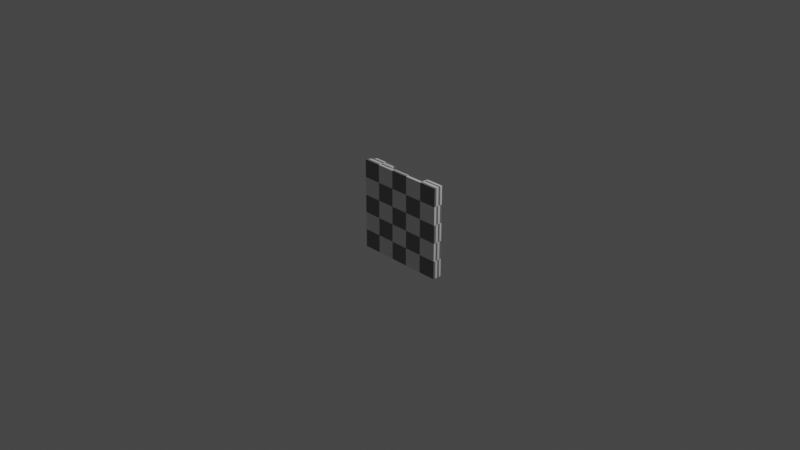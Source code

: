 # Source: RoofMesh1-3.blend  (saved by Blender 3.5.10; exported with 4.5.12 LTS)
import bpy
from mathutils import Matrix  # noqa: F401  (used for matrix-valued properties, if any)

bpy.ops.wm.read_factory_settings(use_empty=True)
scene = bpy.context.scene
scene.name = 'Scene'

# ---- collections
col_collection = bpy.data.collections.new('Collection'); scene.collection.children.link(col_collection)

# ---- materials (node trees are filled in below, after node groups)
mat_material = bpy.data.materials.new('Material')
mat_material.alpha_threshold = 0.0
mat_material.use_transparent_shadow = False
mat_material.line_color = (0.0, 0.0, 0.0, 1.0)

# ---- material node trees
mat_material.use_nodes = True; mat_material.node_tree.nodes.clear()
_N = mat_material.node_tree.nodes; _L = mat_material.node_tree.links
n0 = _N.new('ShaderNodeOutputMaterial'); n0.name = 'Material Output'; n0.location = (300, 300)
n1 = _N.new('ShaderNodeBsdfPrincipled'); n1.name = 'Principled BSDF'; n1.location = (10, 300)
n1.distribution = 'GGX'
n1.subsurface_method = 'RANDOM_WALK_SKIN'
n1.inputs[2].default_value = 0.4
n1.inputs[3].default_value = 1.45
n1.inputs[27].default_value = (0.0, 0.0, 0.0, 1.0)
n1.inputs[28].default_value = 1.0
n2 = _N.new('ShaderNodeTexChecker'); n2.name = 'Checker Texture'; n2.location = (-180, 280)
_L.new(n1.outputs[0], n0.inputs[0])
_L.new(n2.outputs[0], n1.inputs[0])
n0.is_active_output = True

# ---- world
world_world = bpy.data.worlds.new('World'); scene.world = world_world
world_world.use_nodes = True; world_world.node_tree.nodes.clear()
_N = world_world.node_tree.nodes; _L = world_world.node_tree.links
n0 = _N.new('ShaderNodeOutputWorld'); n0.name = 'World Output'; n0.location = (300, 300)
n1 = _N.new('ShaderNodeBackground'); n1.name = 'Background'; n1.location = (10, 300)
n1.inputs[0].default_value = (0.05088, 0.05088, 0.05088, 1.0)
_L.new(n1.outputs[0], n0.inputs[0])
n0.is_active_output = True
world_world.color = (0.05088, 0.05088, 0.05088)
world_world.use_sun_shadow = False
world_world.sun_shadow_jitter_overblur = 0.0

# ---- cameras
cam_camera = bpy.data.cameras.new('Camera')
cam_camera.clip_end = 100.0
cam_camera.ortho_scale = 7.314

# ---- lights
light_light = bpy.data.lights.new('Light', 'POINT')
light_light.transmission_factor = 0.0
light_light.energy = 1000.0
light_light.shadow_soft_size = 0.1
light_light.shadow_maximum_resolution = 0.006
light_light.use_absolute_resolution = True

# ---- meshes
me_cube = bpy.data.meshes.new('Cube')
me_cube.from_pydata([(0.5, 0.0, 0.5), (0.5, 0.1, 0.5), (0.5, 1.49e-08, -0.5), (0.5, 0.1, -0.5), (-0.5, 0.0, 0.5), (-0.4377, 0.1, 0.5), (-0.5, 1.49e-08, -0.5), (-0.4377, 0.1, -0.5), (-0.4135, 0.1, 0.4758), (-0.4135, 0.1, -0.4758), (0.4758, 0.1, 0.4758), (0.4758, 0.1, -0.4758), (0.2928, 0.1, 0.5), (-0.1667, 0.1, 0.5), (0.2928, 1.49e-08, -0.5), (-0.1667, 1.49e-08, -0.5), (-0.1667, 0.1, -0.5), (0.2928, 0.1, -0.5), (-0.1667, 0.0, 0.5), (0.2928, 0.0, 0.5), (0.3171, 0.1, 0.4758), (-0.1909, 0.1, 0.4758), (-0.1909, 0.1, -0.4758), (0.3171, 0.1, -0.4758), (0.2686, 0.04, -0.4758), (-0.1424, 0.04, -0.4758), (-0.1424, 0.04, 0.4758), (0.2686, 0.04, 0.4758), (-0.4377, 0.1, 0.5), (-0.4377, 0.1, -0.5), (0.5, 0.1, -0.5), (-0.1667, 0.1, 0.5), (0.2928, 0.1, -0.5), (0.5, 0.1, 0.5), (-0.4135, 0.06428, 0.4758), (-0.1667, 0.04, 0.5), (0.2928, 0.04, 0.5), (0.2928, 0.04, -0.5), (-0.1667, 0.04, -0.5), (0.2928, 0.1, 0.5), (-0.1667, 0.1, -0.5), (-0.4135, 0.06428, -0.4758), (-0.1909, 0.06428, 0.4758), (0.3171, 0.06428, -0.4758), (0.4758, 0.06428, -0.4758), (0.4758, 0.06428, 0.4758), (-0.1424, 0.005028, 0.4758), (0.2686, 0.005028, 0.4758), (0.2686, 0.005028, -0.4758), (-0.1424, 0.005028, -0.4758), (0.3171, 0.06428, 0.4758), (-0.1909, 0.06428, -0.4758), (-0.4048, 0.06428, 0.4096), (-0.4048, 0.06428, -0.06785), (-0.2619, 0.06428, 0.4096), (-0.2619, 0.06428, -0.06785), (-0.4048, 0.1295, 0.4096), (-0.4048, 0.1295, -0.06785), (-0.2619, 0.1295, 0.4096), (-0.2619, 0.1295, -0.06785)], [(36, 39), (37, 32), (35, 31), (38, 40)], [(16, 15, 6, 7), (7, 6, 4, 5), (1, 0, 2, 3), (12, 19, 0, 1), (15, 18, 4, 6), (12, 1, 33, 39), (8, 21, 42, 34), (16, 7, 29, 40), (7, 5, 28, 29), (1, 3, 30, 33), (3, 17, 32, 30), (15, 38, 37, 14), (23, 20, 50, 43), (14, 19, 36, 12, 39, 32, 17, 37), (5, 13, 31, 28), (18, 15, 38, 35), (2, 0, 19, 14), (19, 36, 35, 18), (5, 4, 18, 13), (14, 19, 36, 37), (3, 2, 14, 17), (27, 47, 46, 26), (18, 15, 38, 16, 40, 31, 13, 35), (8, 9, 29, 28), (21, 8, 28, 31), (23, 11, 30, 32), (11, 10, 33, 30), (26, 35, 36, 27), (24, 37, 38, 25), (10, 20, 39, 33), (25, 38, 35, 26), (9, 22, 40, 29), (27, 36, 37, 24), (22, 21, 31, 40), (20, 23, 32, 39), (50, 45, 44, 43), (51, 41, 53, 55), (48, 49, 46, 47), (22, 9, 41, 51), (25, 49, 48, 24), (11, 23, 43, 44), (24, 48, 47, 27), (20, 10, 45, 50), (10, 11, 44, 45), (21, 22, 51, 42), (9, 8, 34, 41), (26, 46, 49, 25), (14, 19, 18, 15), (55, 53, 57, 59), (41, 34, 52, 53), (34, 42, 54, 52), (42, 51, 55, 54), (56, 58, 59, 57), (53, 52, 56, 57), (54, 55, 59, 58), (52, 54, 58, 56)])
_uv = me_cube.uv_layers.new(name='UVMap')
_uv.uv.foreach_set('vector', [2.167, 1.0, 2.167, 0.0, 2.5, 0.0, 2.5, 1.0, -1.5, 1.0, -1.5, 1.192e-07, -0.5, 0.0, -0.5, 1.0, 0.5, 1.0, 0.5, 0.0, 1.5, 0.0, 1.5, 1.0, 0.1667, 1.0, 0.1667, 0.0, 0.5, 0.0, 0.5, 1.0, 0.6666, 0.9999, 0.6666, 0.0001002, 0.9999, 0.0001002, 0.9999, 0.9999, 0.1667, 1.0, 0.5, 1.0, 0.5, 1.0, 0.1667, 1.0, 0.02431, 0.02431, 0.3092, 0.02431, 0.3092, 0.02431, 0.02431, 0.02431, 2.167, 1.0, 2.5, 1.0, 2.5, 1.0, 2.167, 1.0, 0.0, 0.0, 0.0, 0.0, 0.0, 0.0, 0.0, 0.0, 0.0, 0.0, 0.0, 0.0, 0.0, 0.0, 0.0, 0.0, 1.5, 1.0, 1.833, 1.0, 1.833, 1.0, 1.5, 1.0, 0.0, 0.0, 0.0, 0.0, 0.0, 0.0, 0.0, 0.0, 0.6908, 0.9757, 0.6908, 0.02431, 0.6908, 0.02431, 0.6908, 0.9757, 0.3334, 0.9999, 0.3334, 0.0001001, 0.0, 0.0, 0.1667, 1.0, 0.1667, 1.0, 0.6666, 0.9999, 0.6666, 0.9999, 0.3334, 0.9999, -0.5, 1.0, -0.1667, 1.0, -0.1667, 1.0, -0.5, 1.0, 0.6666, 0.0001002, 0.6666, 0.9999, 0.6666, 0.9999, 0.6666, 0.0001002, 0.0001, 0.9999, 0.0001001, 0.0001, 0.3334, 0.0001001, 0.3334, 0.9999, 0.0, 0.0, 0.0, 0.0, 0.0, 0.0, 0.0, 0.0, -0.5, 1.0, -0.5, 0.0, -0.1667, 0.0, -0.1667, 1.0, 0.3334, 0.9999, 0.3334, 0.0001001, 0.3334, 0.0001001, 0.3334, 0.9999, 1.5, 1.0, 1.5, 0.0, 1.833, 0.0, 1.833, 1.0, 0.3576, 0.02431, 0.3576, 0.02431, 0.6424, 0.02431, 0.6424, 0.02431, 0.6666, 0.0001002, 0.6666, 0.9999, 0.0, 0.0, 2.167, 1.0, 2.167, 1.0, 0.3334, 0.0001, 0.3334, 0.0001, 0.0, 0.0, 0.02431, 0.02431, 0.02431, 0.9757, 0.0001, 0.9999, 0.0001, 0.0001, 0.3092, 0.02431, 0.02431, 0.02431, 0.0001, 0.0001, 0.3334, 0.0001, 0.6908, 0.9757, 0.9757, 0.9757, 0.9999, 0.9999, 0.6666, 0.9999, 0.9757, 0.9757, 0.9757, 0.02431, 0.9999, 0.0001, 0.9999, 0.9999, 0.6424, 0.02431, 0.6666, 0.0001002, 0.3334, 0.0001001, 0.3576, 0.02431, 0.3576, 0.9757, 0.3334, 0.9999, 0.6666, 0.9999, 0.6424, 0.9757, 0.9757, 0.02431, 0.6908, 0.02431, 0.6666, 0.0001, 0.9999, 0.0001, 0.6424, 0.9757, 0.6666, 0.9999, 0.6666, 0.0001002, 0.6424, 0.02431, 0.02431, 0.9757, 0.3092, 0.9757, 0.3334, 0.9999, 0.0001, 0.9999, 0.3576, 0.02431, 0.3334, 0.0001001, 0.3334, 0.9999, 0.3576, 0.9757, 0.3092, 0.9757, 0.3092, 0.02431, 0.3334, 0.0001, 0.3334, 0.9999, 0.6908, 0.02431, 0.6908, 0.9757, 0.6666, 0.9999, 0.6666, 0.0001, 0.6908, 0.02431, 0.9757, 0.02431, 0.9757, 0.9757, 0.6908, 0.9757, 0.3092, 0.9757, 0.02431, 0.9757, 0.02431, 0.9757, 0.3092, 0.9757, 0.3576, 0.9757, 0.6424, 0.9757, 0.6424, 0.02431, 0.3576, 0.02431, 0.3092, 0.9757, 0.02431, 0.9757, 0.02431, 0.9757, 0.3092, 0.9757, 0.6424, 0.9757, 0.6424, 0.9757, 0.3576, 0.9757, 0.3576, 0.9757, 0.9757, 0.9757, 0.6908, 0.9757, 0.6908, 0.9757, 0.9757, 0.9757, 0.3576, 0.9757, 0.3576, 0.9757, 0.3576, 0.02431, 0.3576, 0.02431, 0.6908, 0.02431, 0.9757, 0.02431, 0.9757, 0.02431, 0.6908, 0.02431, 0.9757, 0.02431, 0.9757, 0.9757, 0.9757, 0.9757, 0.9757, 0.02431, 0.3092, 0.02431, 0.3092, 0.9757, 0.3092, 0.9757, 0.3092, 0.02431, 0.02431, 0.9757, 0.02431, 0.02431, 0.02431, 0.02431, 0.02431, 0.9757, 0.6424, 0.02431, 0.6424, 0.02431, 0.6424, 0.9757, 0.6424, 0.9757, 0.0, 0.0, 0.0, 0.0, 0.6666, 0.0001002, 0.0, 0.0, 0.3092, 0.9757, 0.02431, 0.9757, 0.02431, 0.9757, 0.3092, 0.9757, 0.02431, 0.9757, 0.02431, 0.02431, 0.02431, 0.02431, 0.02431, 0.9757, 0.02431, 0.02431, 0.3092, 0.02431, 0.3092, 0.02431, 0.02431, 0.02431, 0.3092, 0.02431, 0.3092, 0.9757, 0.3092, 0.9757, 0.3092, 0.02431, 0.02431, 0.02431, 0.3092, 0.02431, 0.3092, 0.9757, 0.02431, 0.9757, 0.02431, 0.9757, 0.02431, 0.02431, 0.02431, 0.02431, 0.02431, 0.9757, 0.3092, 0.02431, 0.3092, 0.9757, 0.3092, 0.9757, 0.3092, 0.02431, 0.02431, 0.02431, 0.3092, 0.02431, 0.3092, 0.02431, 0.02431, 0.02431])
me_cube.materials.append(mat_material)
me_cube.use_mirror_vertex_groups = False
me_cube.update()

# ---- objects
ob_cube = bpy.data.objects.new('Cube', me_cube)
ob_light = bpy.data.objects.new('Light', light_light)
ob_camera = bpy.data.objects.new('Camera', cam_camera)

# ---- transforms, parenting, visibility, modifiers, constraints
ob_cube.location = (0.0, 0.0, 0.0)
ob_cube.lock_rotations_4d = False
ob_cube.empty_display_type = 'ARROWS'
ob_cube.lineart.crease_threshold = 0.0
ob_light.location = (4.076, 1.005, 5.904)
ob_light.rotation_euler = (0.6503, 0.05522, 1.866)
ob_light.lock_rotations_4d = False
ob_light.empty_display_type = 'ARROWS'
ob_light.color = (0.0, 0.0, 0.0, 0.0)
ob_light.lineart.crease_threshold = 0.0
ob_camera.location = (7.359, -6.926, 4.958)
ob_camera.rotation_euler = (1.109, 0.0, 0.8149)
ob_camera.lock_rotations_4d = False
ob_camera.empty_display_type = 'ARROWS'
ob_camera.color = (0.0, 0.0, 0.0, 0.0)
ob_camera.display_type = 'WIRE'
ob_camera.lineart.crease_threshold = 0.0

# ---- collection membership
col_collection.objects.link(ob_cube)
col_collection.objects.link(ob_light)
col_collection.objects.link(ob_camera)

# ---- scene / render settings (as saved in the file)
scene.camera = ob_camera
scene.frame_start = 1; scene.frame_end = 250; scene.frame_set(1)
scene.render.engine = 'BLENDER_EEVEE_NEXT'
scene.cycles.sampling_pattern = 'TABULATED_SOBOL'
scene.cycles.use_light_tree = False
scene.view_settings.view_transform = 'Filmic'
bpy.context.view_layer.update()
